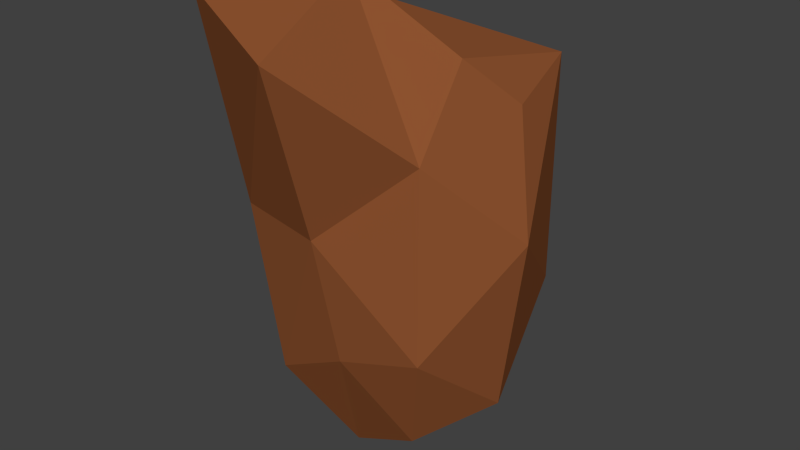 # Source: boulder3.blend  (saved by Blender 2.72.0; exported with 4.5.12 LTS)
import bpy
from mathutils import Matrix  # noqa: F401  (used for matrix-valued properties, if any)

bpy.ops.wm.read_factory_settings(use_empty=True)
scene = bpy.context.scene
scene.name = 'Scene'

# ---- collections
col_collection_1 = bpy.data.collections.new('Collection 1'); scene.collection.children.link(col_collection_1)

# ---- materials (node trees are filled in below, after node groups)
mat_material_001 = bpy.data.materials.new('Material.001')
mat_material_001.alpha_threshold = 0.0
mat_material_001.use_transparent_shadow = False
mat_material_001.diffuse_color = (0.2668, 0.08541, 0.02895, 1.0)
mat_material_001.roughness = 0.5
mat_material_001.specular_intensity = 0.0

# ---- material node trees

# ---- world
world_world = bpy.data.worlds.new('World'); scene.world = world_world
world_world.color = (0.05088, 0.05088, 0.05088)
world_world.use_sun_shadow = False
world_world.sun_shadow_jitter_overblur = 0.0
world_world.cycles.sampling_method = 'MANUAL'
world_world.cycles.sample_map_resolution = 256

# ---- meshes
me_sphere = bpy.data.meshes.new('Sphere')
me_sphere.from_pydata([(-0.7627, 0.3635, 0.9165), (-0.7351, 0.1466, -0.1467), (-0.5054, 0.01324, -0.7451), (-0.3513, 0.1455, -1.475), (-0.4528, 0.07174, 1.663), (-0.7353, 0.8798, 0.3476), (-0.5754, 0.4103, -0.5496), (-0.1499, 0.5195, 1.211), (0.017, 0.9972, -0.3278), (-1.634e-07, 0.7071, -1.11), (0.06294, 0.04018, -1.145), (-0.1419, -0.3285, 1.926), (0.4972, -0.04776, 1.426), (0.5962, 0.8976, 1.25), (0.7119, 0.6994, -0.2963), (0.5, 0.5, -1.11), (0.7193, 0.2781, 1.095), (0.9983, -0.001441, 0.3286), (0.8303, 0.005681, -0.9285), (0.3723, 0.00592, -1.277), (0.6009, -0.5727, 0.9266), (0.7049, -0.7069, -0.3286), (0.5, -0.5, -1.11), (0.05394, -1.264, 1.607), (-0.07256, -0.7982, 0.322), (0.06849, -0.7167, -0.5495), (-0.1132, -0.3516, -1.475), (-0.8184, -0.9394, 1.82), (-0.7118, -0.6991, 0.3502), (-0.5831, -0.5911, -0.9285)], [], [(3, 2, 6), (1, 5, 6), (0, 4, 5), (3, 6, 9), (6, 8, 9), (9, 15, 10), (8, 14, 15), (8, 7, 13), (4, 12, 13), (15, 18, 19), (15, 14, 18), (14, 17, 18), (14, 13, 17), (13, 16, 17), (18, 22, 19), (12, 11, 20), (22, 25, 26), (22, 21, 25), (21, 24, 25), (21, 20, 24), (20, 23, 24), (25, 29, 26), (24, 28, 29), (23, 27, 28), (27, 11, 4), (4, 11, 12), (10, 19, 26), (10, 26, 3), (29, 2, 3), (29, 1, 2), (28, 27, 0), (23, 11, 27), (2, 1, 6), (1, 0, 5), (0, 27, 4), (10, 3, 9), (6, 5, 8), (8, 5, 7), (5, 4, 7), (9, 8, 15), (14, 8, 13), (7, 4, 13), (10, 15, 19), (13, 12, 16), (22, 18, 21), (18, 17, 21), (21, 17, 20), (17, 16, 20), (16, 12, 20), (19, 22, 26), (20, 11, 23), (25, 24, 29), (24, 23, 28), (26, 29, 3), (29, 28, 1), (1, 28, 0)])
me_sphere.materials.append(mat_material_001)
me_sphere.use_remesh_preserve_volume = False
me_sphere.use_remesh_preserve_attributes = False
me_sphere.use_mirror_vertex_groups = False
me_sphere.update()

# ---- objects
ob_sphere = bpy.data.objects.new('Sphere', me_sphere)

# ---- transforms, parenting, visibility, modifiers, constraints
ob_sphere.location = (0.0, 0.0, 0.0)
ob_sphere.lineart.crease_threshold = 0.0

# ---- collection membership
col_collection_1.objects.link(ob_sphere)

# ---- scene / render settings (as saved in the file)
scene.frame_start = 1; scene.frame_end = 250; scene.frame_set(1)
scene.render.engine = 'BLENDER_EEVEE_NEXT'
scene.render.resolution_percentage = 50
scene.render.dither_intensity = 0.0
scene.cycles.use_denoising = False
scene.cycles.samples = 10
scene.cycles.sampling_pattern = 'TABULATED_SOBOL'
scene.cycles.light_sampling_threshold = 0.0
scene.cycles.use_adaptive_sampling = False
scene.cycles.use_light_tree = False
scene.cycles.blur_glossy = 0.0
scene.cycles.pixel_filter_type = 'GAUSSIAN'
scene.cycles.sample_clamp_indirect = 0.0
scene.view_settings.view_transform = 'Standard'
bpy.context.view_layer.update()

# ---- added for rendering (the .blend has no active camera and no usable light): camera, sun
cam_auto = bpy.data.cameras.new('AutoCamera')
cam_auto.lens = 50.0
cam_auto.sensor_width = 36.0
cam_auto.clip_end = 1000.0
ob_auto_camera = bpy.data.objects.new('AutoCamera', cam_auto)
scene.collection.objects.link(ob_auto_camera)
ob_auto_camera.location = (4.22617, -5.09712, 3.53424)
ob_auto_camera.rotation_euler = (1.09748, -7.21219e-08, 0.694738)
scene.camera = ob_auto_camera
light_auto_sun = bpy.data.lights.new('AutoSun', 'SUN')
light_auto_sun.energy = 3.0
light_auto_sun.angle = 0.0523599
ob_auto_sun = bpy.data.objects.new('AutoSun', light_auto_sun)
scene.collection.objects.link(ob_auto_sun)
ob_auto_sun.rotation_euler = (0.872665, 0.174533, 0.523599)
bpy.context.view_layer.update()
